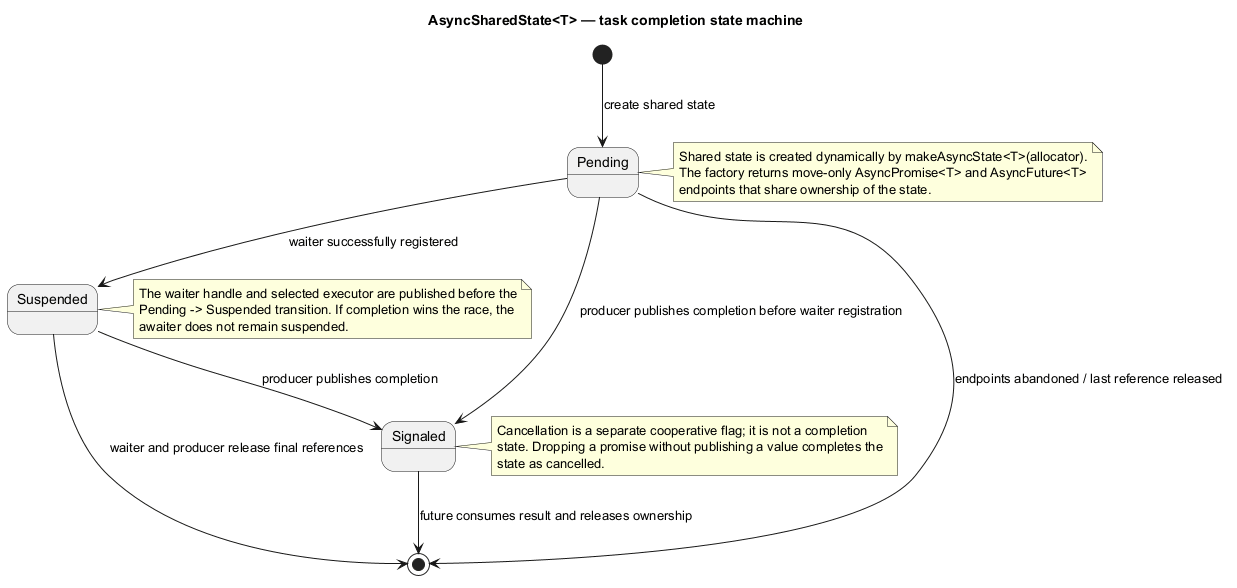

The diagram above was rendered by PlantUML. Its source (embedded in the PNG):
@startuml
title AsyncSharedState<T> — task completion state machine

[*] --> Pending : create shared state

Pending --> Suspended : waiter successfully registered
Pending --> Signaled : producer publishes completion before waiter registration
Suspended --> Signaled : producer publishes completion

Signaled --> [*] : future consumes result and releases ownership
Pending --> [*] : endpoints abandoned / last reference released
Suspended --> [*] : waiter and producer release final references

note right of Pending
  Shared state is created dynamically by makeAsyncState<T>(allocator).
  The factory returns move-only AsyncPromise<T> and AsyncFuture<T>
  endpoints that share ownership of the state.
end note

note right of Suspended
  The waiter handle and selected executor are published before the
  Pending -> Suspended transition. If completion wins the race, the
  awaiter does not remain suspended.
end note

note right of Signaled
  Cancellation is a separate cooperative flag; it is not a completion
  state. Dropping a promise without publishing a value completes the
  state as cancelled.
end note
@enduml